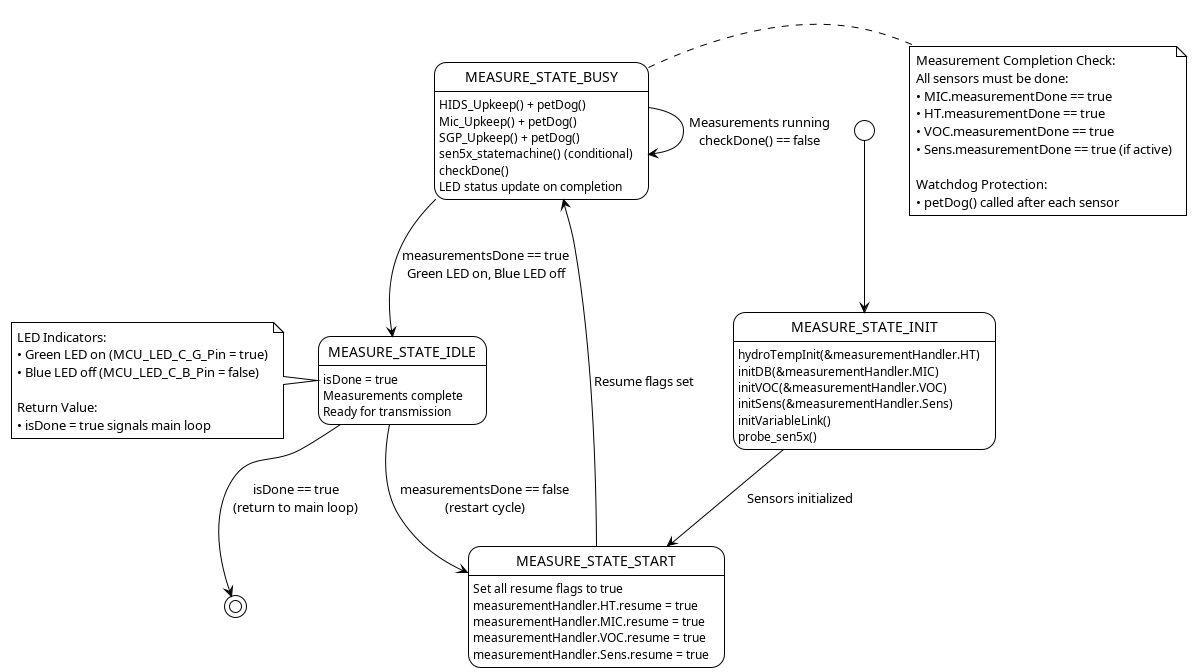

The diagram above was rendered by PlantUML. Its source (embedded in the PNG):
@startuml Measurement_State_Diagram

!theme plain

[*] --> MEASURE_STATE_INIT

state MEASURE_STATE_INIT {
    MEASURE_STATE_INIT : hydroTempInit(&measurementHandler.HT)
    MEASURE_STATE_INIT : initDB(&measurementHandler.MIC)
    MEASURE_STATE_INIT : initVOC(&measurementHandler.VOC)
    MEASURE_STATE_INIT : initSens(&measurementHandler.Sens)
    MEASURE_STATE_INIT : initVariableLink()
    MEASURE_STATE_INIT : probe_sen5x()
}

state MEASURE_STATE_START {
    MEASURE_STATE_START : Set all resume flags to true
    MEASURE_STATE_START : measurementHandler.HT.resume = true
    MEASURE_STATE_START : measurementHandler.MIC.resume = true
    MEASURE_STATE_START : measurementHandler.VOC.resume = true
    MEASURE_STATE_START : measurementHandler.Sens.resume = true
}

state MEASURE_STATE_BUSY {
    MEASURE_STATE_BUSY : HIDS_Upkeep() + petDog()
    MEASURE_STATE_BUSY : Mic_Upkeep() + petDog()
    MEASURE_STATE_BUSY : SGP_Upkeep() + petDog()
    MEASURE_STATE_BUSY : sen5x_statemachine() (conditional)
    MEASURE_STATE_BUSY : checkDone()
    MEASURE_STATE_BUSY : LED status update on completion
}

state MEASURE_STATE_IDLE {
    MEASURE_STATE_IDLE : isDone = true
    MEASURE_STATE_IDLE : Measurements complete
    MEASURE_STATE_IDLE : Ready for transmission
}

MEASURE_STATE_INIT --> MEASURE_STATE_START : Sensors initialized

MEASURE_STATE_START --> MEASURE_STATE_BUSY : Resume flags set

MEASURE_STATE_BUSY --> MEASURE_STATE_BUSY : Measurements running\ncheckDone() == false
MEASURE_STATE_BUSY --> MEASURE_STATE_IDLE : measurementsDone == true\nGreen LED on, Blue LED off

MEASURE_STATE_IDLE --> MEASURE_STATE_START : measurementsDone == false\n(restart cycle)
MEASURE_STATE_IDLE --> [*] : isDone == true\n(return to main loop)

note right of MEASURE_STATE_BUSY
  Measurement Completion Check:
  All sensors must be done:
  • MIC.measurementDone == true
  • HT.measurementDone == true  
  • VOC.measurementDone == true
  • Sens.measurementDone == true (if active)
  
  Watchdog Protection:
  • petDog() called after each sensor
end note

note left of MEASURE_STATE_IDLE
  LED Indicators:
  • Green LED on (MCU_LED_C_G_Pin = true)
  • Blue LED off (MCU_LED_C_B_Pin = false)
  
  Return Value:
  • isDone = true signals main loop
end note

@enduml